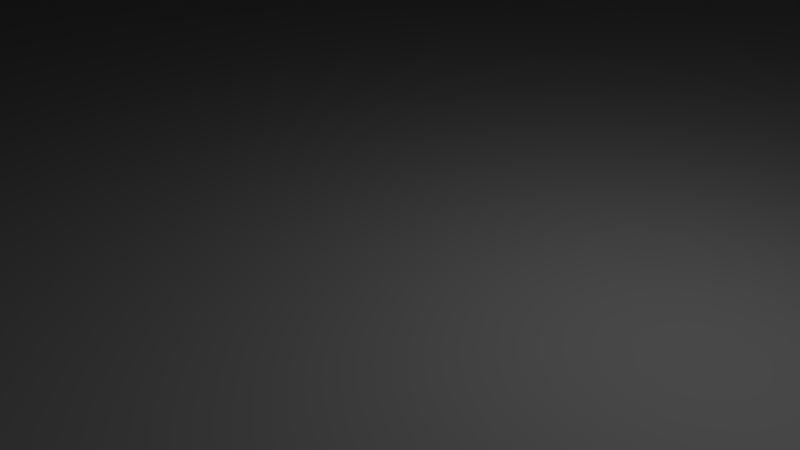 # Source: tree_pine_02.blend  (saved by Blender 2.79.0; exported with 4.5.12 LTS)
import bpy
from mathutils import Matrix  # noqa: F401  (used for matrix-valued properties, if any)

bpy.ops.wm.read_factory_settings(use_empty=True)
scene = bpy.context.scene
scene.name = 'Scene'

# ---- collections
col_collection_1 = bpy.data.collections.new('Collection 1'); scene.collection.children.link(col_collection_1)

# ---- materials (node trees are filled in below, after node groups)
mat_bark = bpy.data.materials.new('bark')
mat_bark.alpha_threshold = 0.0
mat_bark.use_transparent_shadow = False
mat_bark.roughness = 0.5
mat_bark.line_color = (0.0, 0.0, 0.0, 1.0)
mat_leaves = bpy.data.materials.new('leaves')
mat_leaves.alpha_threshold = 0.0
mat_leaves.use_transparent_shadow = False
mat_leaves.roughness = 0.5

# ---- material node trees

# ---- world
world_world = bpy.data.worlds.new('World'); scene.world = world_world
world_world.color = (0.05088, 0.05088, 0.05088)
world_world.use_sun_shadow = False
world_world.sun_shadow_jitter_overblur = 0.0
world_world.cycles.sampling_method = 'MANUAL'

# ---- cameras
cam_camera = bpy.data.cameras.new('Camera')
cam_camera.clip_end = 100.0
cam_camera.lens = 35.0
cam_camera.sensor_width = 32.0
cam_camera.sensor_height = 18.0
cam_camera.ortho_scale = 7.314
cam_camera.dof.focus_distance = 0.0
cam_camera.dof.aperture_fstop = 128.0

# ---- lights
light_lamp = bpy.data.lights.new('Lamp', 'POINT')
light_lamp.transmission_factor = 0.0
light_lamp.cutoff_distance = 30.0
light_lamp.energy = 100.0
light_lamp.shadow_buffer_clip_start = 1.001
light_lamp.shadow_soft_size = 0.1
light_lamp.shadow_maximum_resolution = 0.006
light_lamp.use_absolute_resolution = True

# ---- meshes
me_cube = bpy.data.meshes.new('Cube')
me_cube.from_pydata([(0.2141, 0.8891, -1.0), (-0.5995, -0.9462, -1.0), (-0.634, 1.041, -1.0), (0.1064, -1.019, 2.032), (0.118, -0.4715, 2.063), (-0.6014, -1.388, 1.974), (-0.526, -0.3787, 2.092), (0.8849, -0.06655, -1.0), (-1.173, 0.02041, -1.0), (0.09622, 0.311, -0.08536), (-0.7213, 0.1479, -0.0746), (0.4452, -0.6146, -0.0793), (-0.1383, 0.3448, -0.0746), (-0.5942, -1.165, -0.09363), (-1.124, -0.3888, -0.09363), (-1.097, -0.2405, -0.0746), (0.09199, 0.1117, -0.0793), (-0.3365, -1.25, -0.0793), (1.726, 4.287, -0.126), (-5.795, 2.941, -0.2254), (-3.762, -5.743, -0.1986), (-8.728, -1.433, -0.3256), (-0.7043, -7.148, -0.3122), (5.188, -3.867, -0.2093), (-2.631, 4.353, -0.2254), (-6.024, 1.307, -0.2254), (4.823, 2.153, -0.3122)], [], [(24, 6, 4, 18), (10, 2, 8, 15), (23, 3, 22), (3, 6, 5), (26, 3, 23), (14, 8, 1, 13), (24, 19, 6), (17, 13, 1), (4, 6, 3), (18, 4, 3, 26), (14, 15, 8), (7, 1, 8, 2, 0), (21, 25, 15, 14), (0, 9, 16), (22, 20, 13, 17), (0, 2, 10, 12), (21, 14, 13, 20), (0, 16, 11, 7), (7, 11, 17, 1), (19, 10, 15, 25), (0, 12, 9), (6, 19, 25), (5, 21, 20), (3, 5, 20, 22), (5, 6, 25, 21), (9, 18, 26, 16), (12, 10, 19, 24), (16, 26, 23, 11), (11, 23, 22, 17), (12, 24, 18, 9)])
me_cube.polygons.foreach_set('material_index', [1, 0, 1, 1, 1, 0, 1, 0, 1, 1, 0, 0, 1, 0, 1, 0, 1, 0, 0, 1, 0, 1, 1, 1, 1, 1, 1, 1, 1, 1])
_k = set([(0, 2), (0, 7), (0, 9), (0, 12), (0, 16), (1, 7), (1, 8), (1, 13), (1, 17), (2, 8), (2, 10), (3, 4), (3, 5), (3, 6), (3, 22), (3, 23), (3, 26), (4, 6), (4, 18), (5, 6), (5, 20), (5, 21), (6, 19), (6, 24), (6, 25), (7, 11), (8, 14), (8, 15), (9, 12), (9, 16), (9, 18), (10, 12), (10, 15), (10, 19), (11, 16), (11, 17), (11, 23), (12, 24), (13, 14), (13, 17), (13, 20), (14, 15), (14, 21), (15, 25), (16, 26), (17, 22), (18, 24), (18, 26), (19, 24), (19, 25), (20, 21), (20, 22), (21, 25), (22, 23), (23, 26)])
me_cube.attributes.new('sharp_edge', 'BOOLEAN', 'EDGE').data.foreach_set('value', [ (min(e.vertices), max(e.vertices)) in _k for e in me_cube.edges])
_uv = me_cube.uv_layers.new(name='UVMap')
_uv.uv.foreach_set('vector', [0.8712, 0.7311, 0.7593, 0.4474, 0.7713, 0.4105, 0.9713, 0.5015, 0.02867, 0.8986, 0.06923, 0.8455, 0.06923, 0.9181, 0.0301, 0.9301, 0.7744, 0.02867, 0.7523, 0.3916, 0.5239, 0.2181, 0.7523, 0.3916, 0.7593, 0.4474, 0.723, 0.4153, 0.9713, 0.2639, 0.7523, 0.3916, 0.7744, 0.02867, 0.58, 0.8523, 0.6204, 0.8452, 0.6114, 0.8975, 0.5728, 0.8985, 0.8712, 0.7311, 0.7486, 0.8452, 0.7593, 0.4474, 0.5715, 0.9156, 0.5728, 0.8985, 0.6114, 0.8975, 0.7713, 0.4105, 0.7593, 0.4474, 0.7523, 0.3916, 0.9713, 0.5015, 0.7713, 0.4105, 0.7523, 0.3916, 0.9713, 0.2639, 0.03044, 0.9395, 0.0301, 0.9301, 0.06923, 0.9181, 0.5, 0.8452, 0.5715, 0.8453, 0.5715, 0.9164, 0.5307, 0.9545, 0.5037, 0.9189, 0.05897, 0.03285, 0.2161, 0.07543, 0.2791, 0.3877, 0.2734, 0.3916, 0.06923, 0.9414, 0.07101, 0.8726, 0.07805, 0.8659, 0.0526, 0.6562, 0.02867, 0.4464, 0.2594, 0.4472, 0.2625, 0.4636, 0.1048, 0.8513, 0.1403, 0.8455, 0.1403, 0.9031, 0.1168, 0.888, 0.05897, 0.03285, 0.2734, 0.3916, 0.2594, 0.4472, 0.02867, 0.4464, 0.06923, 0.9414, 0.07805, 0.8659, 0.1048, 0.8455, 0.1048, 0.916, 0.6204, 0.9713, 0.5779, 0.9513, 0.5715, 0.9156, 0.6114, 0.8975, 0.2773, 0.02867, 0.3012, 0.3934, 0.2791, 0.3877, 0.2161, 0.07543, 0.1048, 0.8513, 0.1168, 0.888, 0.107, 0.8891, 0.7593, 0.4474, 0.7486, 0.8452, 0.6874, 0.7985, 0.723, 0.4153, 0.5303, 0.8412, 0.5, 0.4276, 0.7523, 0.3916, 0.723, 0.4153, 0.5, 0.4276, 0.5239, 0.2181, 0.723, 0.4153, 0.7593, 0.4474, 0.6874, 0.7985, 0.5303, 0.8412, 0.326, 0.4301, 0.5, 0.3723, 0.5, 0.6104, 0.3191, 0.4371, 0.3216, 0.4167, 0.3012, 0.3934, 0.2773, 0.02867, 0.3998, 0.1429, 0.3191, 0.4371, 0.5, 0.6104, 0.3031, 0.8455, 0.3026, 0.4816, 0.3026, 0.4816, 0.3031, 0.8455, 0.0526, 0.6562, 0.2625, 0.4636, 0.3216, 0.4167, 0.3998, 0.1429, 0.5, 0.3723, 0.326, 0.4301])
me_cube.materials.append(mat_bark)
me_cube.materials.append(mat_leaves)
me_cube.use_remesh_preserve_volume = False
me_cube.use_remesh_preserve_attributes = False
me_cube.use_mirror_vertex_groups = False
me_cube.update()

# ---- objects
ob_cube = bpy.data.objects.new('Cube', me_cube)
ob_lamp = bpy.data.objects.new('Lamp', light_lamp)
ob_camera = bpy.data.objects.new('Camera', cam_camera)

# ---- transforms, parenting, visibility, modifiers, constraints
ob_cube.location = (0.0, 0.0, 300.0)
ob_cube.scale = (25.0, 25.0, 300.0)
ob_cube.lock_rotations_4d = False
ob_cube.empty_display_type = 'ARROWS'
ob_cube.lineart.crease_threshold = 0.0
ob_lamp.location = (4.076, 1.005, 5.904)
ob_lamp.rotation_euler = (0.6503, 0.05522, 1.866)
ob_lamp.lock_rotations_4d = False
ob_lamp.empty_display_type = 'ARROWS'
ob_lamp.color = (0.0, 0.0, 0.0, 0.0)
ob_lamp.lineart.crease_threshold = 0.0
ob_camera.location = (7.481, -6.508, 5.344)
ob_camera.rotation_euler = (1.109, 0.0, 0.8149)
ob_camera.lock_rotations_4d = False
ob_camera.empty_display_type = 'ARROWS'
ob_camera.color = (0.0, 0.0, 0.0, 0.0)
ob_camera.display_type = 'WIRE'
ob_camera.lineart.crease_threshold = 0.0

# ---- collection membership
col_collection_1.objects.link(ob_cube)
col_collection_1.objects.link(ob_lamp)
col_collection_1.objects.link(ob_camera)

# ---- scene / render settings (as saved in the file)
scene.camera = ob_camera
scene.frame_start = 1; scene.frame_end = 250; scene.frame_set(1)
scene.render.engine = 'BLENDER_EEVEE_NEXT'
scene.render.resolution_percentage = 50
scene.render.dither_intensity = 0.0
scene.cycles.use_denoising = False
scene.cycles.samples = 128
scene.cycles.sampling_pattern = 'TABULATED_SOBOL'
scene.cycles.use_adaptive_sampling = False
scene.cycles.use_light_tree = False
scene.cycles.blur_glossy = 0.0
scene.cycles.sample_clamp_indirect = 0.0
scene.view_settings.view_transform = 'Standard'
scene.unit_settings.scale_length = 0.01
bpy.context.view_layer.update()
